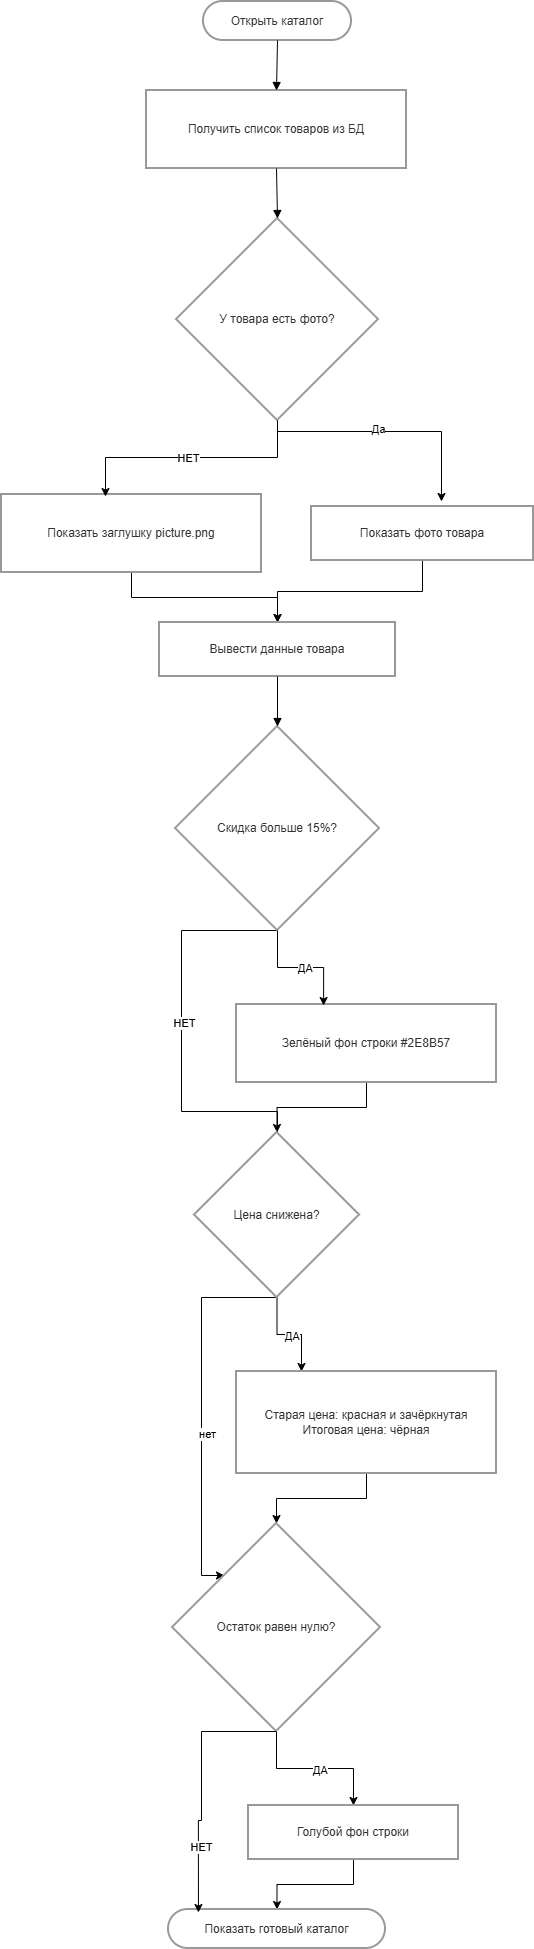

The diagram above was exported from draw.io. Its source (the exported page's mxGraphModel, read from the mxfile embedded in the PNG):
<mxGraphModel dx="1665" dy="883" grid="1" gridSize="10" guides="1" tooltips="1" connect="1" arrows="1" fold="1" page="1" pageScale="1" pageWidth="827" pageHeight="1169" math="0" shadow="0">
  <root>
    <mxCell id="0" />
    <mxCell id="1" parent="0" />
    <mxCell id="0ktc89NK-JIR_rFM7E0O-2" parent="1" style="rounded=1;whiteSpace=wrap;arcSize=50;strokeWidth=2;fillColor=light-dark(#FFFFFF,#1F2020);strokeColor=light-dark(#999999,#cccccc);fontColor=light-dark(#333333,#cccccc);" value="Открыть каталог" vertex="1">
      <mxGeometry height="39" width="148" x="222" y="20" as="geometry" />
    </mxCell>
    <mxCell id="0ktc89NK-JIR_rFM7E0O-3" parent="1" style="whiteSpace=wrap;strokeWidth=2;fillColor=light-dark(#FFFFFF,#1F2020);strokeColor=light-dark(#999999,#cccccc);fontColor=light-dark(#333333,#cccccc);" value="Получить список товаров из БД" vertex="1">
      <mxGeometry height="78" width="260" x="165" y="109" as="geometry" />
    </mxCell>
    <mxCell id="0ktc89NK-JIR_rFM7E0O-31" edge="1" parent="1" source="0ktc89NK-JIR_rFM7E0O-4" style="edgeStyle=orthogonalEdgeStyle;rounded=0;orthogonalLoop=1;jettySize=auto;html=1;">
      <mxGeometry relative="1" as="geometry">
        <Array as="points">
          <mxPoint x="296" y="450" />
          <mxPoint x="460" y="450" />
        </Array>
        <mxPoint x="460" y="520" as="targetPoint" />
      </mxGeometry>
    </mxCell>
    <mxCell id="0ktc89NK-JIR_rFM7E0O-32" connectable="0" parent="0ktc89NK-JIR_rFM7E0O-31" style="edgeLabel;html=1;align=center;verticalAlign=middle;resizable=0;points=[];" value="Да" vertex="1">
      <mxGeometry relative="1" x="-0.0939" y="3" as="geometry">
        <mxPoint as="offset" />
      </mxGeometry>
    </mxCell>
    <mxCell id="0ktc89NK-JIR_rFM7E0O-4" parent="1" style="rhombus;strokeWidth=2;whiteSpace=wrap;fillColor=light-dark(#FFFFFF,#1F2020);strokeColor=light-dark(#999999,#cccccc);fontColor=light-dark(#333333,#cccccc);" value="У товара есть фото?" vertex="1">
      <mxGeometry height="202" width="202" x="195" y="237" as="geometry" />
    </mxCell>
    <mxCell id="0ktc89NK-JIR_rFM7E0O-35" edge="1" parent="1" source="0ktc89NK-JIR_rFM7E0O-5" style="edgeStyle=orthogonalEdgeStyle;rounded=0;orthogonalLoop=1;jettySize=auto;html=1;" target="0ktc89NK-JIR_rFM7E0O-7">
      <mxGeometry relative="1" as="geometry" />
    </mxCell>
    <mxCell id="0ktc89NK-JIR_rFM7E0O-5" parent="1" style="whiteSpace=wrap;strokeWidth=2;fillColor=light-dark(#FFFFFF,#1F2020);strokeColor=light-dark(#999999,#cccccc);fontColor=light-dark(#333333,#cccccc);" value="Показать заглушку picture.png" vertex="1">
      <mxGeometry height="78" width="260" x="20" y="513" as="geometry" />
    </mxCell>
    <mxCell id="0ktc89NK-JIR_rFM7E0O-36" edge="1" parent="1" source="0ktc89NK-JIR_rFM7E0O-6" style="edgeStyle=orthogonalEdgeStyle;rounded=0;orthogonalLoop=1;jettySize=auto;html=1;" target="0ktc89NK-JIR_rFM7E0O-7">
      <mxGeometry relative="1" as="geometry">
        <Array as="points">
          <mxPoint x="441" y="610" />
          <mxPoint x="296" y="610" />
        </Array>
      </mxGeometry>
    </mxCell>
    <mxCell id="0ktc89NK-JIR_rFM7E0O-6" parent="1" style="whiteSpace=wrap;strokeWidth=2;fillColor=light-dark(#FFFFFF,#1F2020);strokeColor=light-dark(#999999,#cccccc);fontColor=light-dark(#333333,#cccccc);" value="Показать фото товара" vertex="1">
      <mxGeometry height="54" width="222" x="330" y="525" as="geometry" />
    </mxCell>
    <mxCell id="0ktc89NK-JIR_rFM7E0O-7" parent="1" style="whiteSpace=wrap;strokeWidth=2;fillColor=light-dark(#FFFFFF,#1F2020);strokeColor=light-dark(#999999,#cccccc);fontColor=light-dark(#333333,#cccccc);" value="Вывести данные товара" vertex="1">
      <mxGeometry height="54" width="236" x="178" y="641" as="geometry" />
    </mxCell>
    <mxCell id="0ktc89NK-JIR_rFM7E0O-39" edge="1" parent="1" source="0ktc89NK-JIR_rFM7E0O-8" style="edgeStyle=orthogonalEdgeStyle;rounded=0;orthogonalLoop=1;jettySize=auto;html=1;exitX=0.5;exitY=1;exitDx=0;exitDy=0;entryX=0.5;entryY=0;entryDx=0;entryDy=0;" target="0ktc89NK-JIR_rFM7E0O-10">
      <mxGeometry relative="1" as="geometry">
        <Array as="points">
          <mxPoint x="200" y="949" />
          <mxPoint x="200" y="1130" />
          <mxPoint x="296" y="1130" />
          <mxPoint x="296" y="1160" />
        </Array>
        <mxPoint x="260" y="1160" as="targetPoint" />
      </mxGeometry>
    </mxCell>
    <mxCell id="0ktc89NK-JIR_rFM7E0O-40" connectable="0" parent="0ktc89NK-JIR_rFM7E0O-39" style="edgeLabel;html=1;align=center;verticalAlign=middle;resizable=0;points=[];" value="НЕТ" vertex="1">
      <mxGeometry relative="1" x="-0.0875" y="2" as="geometry">
        <mxPoint as="offset" />
      </mxGeometry>
    </mxCell>
    <mxCell id="0ktc89NK-JIR_rFM7E0O-8" parent="1" style="rhombus;strokeWidth=2;whiteSpace=wrap;fillColor=light-dark(#FFFFFF,#1F2020);strokeColor=light-dark(#999999,#cccccc);fontColor=light-dark(#333333,#cccccc);" value="Скидка больше 15%?" vertex="1">
      <mxGeometry height="204" width="204" x="194" y="745" as="geometry" />
    </mxCell>
    <mxCell id="0ktc89NK-JIR_rFM7E0O-43" edge="1" parent="1" source="0ktc89NK-JIR_rFM7E0O-9" style="edgeStyle=orthogonalEdgeStyle;rounded=0;orthogonalLoop=1;jettySize=auto;html=1;" target="0ktc89NK-JIR_rFM7E0O-10">
      <mxGeometry relative="1" as="geometry" />
    </mxCell>
    <mxCell id="0ktc89NK-JIR_rFM7E0O-9" parent="1" style="whiteSpace=wrap;strokeWidth=2;fillColor=light-dark(#FFFFFF,#1F2020);strokeColor=light-dark(#999999,#cccccc);fontColor=light-dark(#333333,#cccccc);" value="Зелёный фон строки #2E8B57" vertex="1">
      <mxGeometry height="78" width="260" x="255" y="1023" as="geometry" />
    </mxCell>
    <mxCell id="0ktc89NK-JIR_rFM7E0O-44" edge="1" parent="1" source="0ktc89NK-JIR_rFM7E0O-10" style="edgeStyle=orthogonalEdgeStyle;rounded=0;orthogonalLoop=1;jettySize=auto;html=1;entryX=0.25;entryY=0;entryDx=0;entryDy=0;" target="0ktc89NK-JIR_rFM7E0O-11">
      <mxGeometry relative="1" as="geometry" />
    </mxCell>
    <mxCell id="0ktc89NK-JIR_rFM7E0O-45" connectable="0" parent="0ktc89NK-JIR_rFM7E0O-44" style="edgeLabel;html=1;align=center;verticalAlign=middle;resizable=0;points=[];" value="ДА" vertex="1">
      <mxGeometry relative="1" x="0.0457" y="-1" as="geometry">
        <mxPoint as="offset" />
      </mxGeometry>
    </mxCell>
    <mxCell id="0ktc89NK-JIR_rFM7E0O-46" edge="1" parent="1" source="0ktc89NK-JIR_rFM7E0O-10" style="edgeStyle=orthogonalEdgeStyle;rounded=0;orthogonalLoop=1;jettySize=auto;html=1;entryX=0;entryY=0;entryDx=0;entryDy=0;exitX=0.5;exitY=1;exitDx=0;exitDy=0;" target="0ktc89NK-JIR_rFM7E0O-12">
      <mxGeometry relative="1" as="geometry">
        <Array as="points">
          <mxPoint x="220" y="1316" />
          <mxPoint x="220" y="1594" />
        </Array>
      </mxGeometry>
    </mxCell>
    <mxCell id="0ktc89NK-JIR_rFM7E0O-47" connectable="0" parent="0ktc89NK-JIR_rFM7E0O-46" style="edgeLabel;html=1;align=center;verticalAlign=middle;resizable=0;points=[];" value="нет" vertex="1">
      <mxGeometry relative="1" x="0.1235" y="5" as="geometry">
        <mxPoint y="1" as="offset" />
      </mxGeometry>
    </mxCell>
    <mxCell id="0ktc89NK-JIR_rFM7E0O-10" parent="1" style="rhombus;strokeWidth=2;whiteSpace=wrap;fillColor=light-dark(#FFFFFF,#1F2020);strokeColor=light-dark(#999999,#cccccc);fontColor=light-dark(#333333,#cccccc);" value="Цена снижена?" vertex="1">
      <mxGeometry height="165" width="165" x="213" y="1151" as="geometry" />
    </mxCell>
    <mxCell id="0ktc89NK-JIR_rFM7E0O-52" edge="1" parent="1" source="0ktc89NK-JIR_rFM7E0O-11" style="edgeStyle=orthogonalEdgeStyle;rounded=0;orthogonalLoop=1;jettySize=auto;html=1;" target="0ktc89NK-JIR_rFM7E0O-12">
      <mxGeometry relative="1" as="geometry" />
    </mxCell>
    <mxCell id="0ktc89NK-JIR_rFM7E0O-11" parent="1" style="whiteSpace=wrap;strokeWidth=2;fillColor=light-dark(#FFFFFF,#1F2020);strokeColor=light-dark(#999999,#cccccc);fontColor=light-dark(#333333,#cccccc);" value="Старая цена: красная и зачёркнутая&#10;Итоговая цена: чёрная" vertex="1">
      <mxGeometry height="102" width="260" x="255" y="1390" as="geometry" />
    </mxCell>
    <mxCell id="0ktc89NK-JIR_rFM7E0O-48" edge="1" parent="1" source="0ktc89NK-JIR_rFM7E0O-12" style="edgeStyle=orthogonalEdgeStyle;rounded=0;orthogonalLoop=1;jettySize=auto;html=1;entryX=0.5;entryY=0;entryDx=0;entryDy=0;" target="0ktc89NK-JIR_rFM7E0O-13">
      <mxGeometry relative="1" as="geometry" />
    </mxCell>
    <mxCell id="0ktc89NK-JIR_rFM7E0O-49" connectable="0" parent="0ktc89NK-JIR_rFM7E0O-48" style="edgeLabel;html=1;align=center;verticalAlign=middle;resizable=0;points=[];" value="ДА" vertex="1">
      <mxGeometry relative="1" x="0.0596" y="-1" as="geometry">
        <mxPoint as="offset" />
      </mxGeometry>
    </mxCell>
    <mxCell id="0ktc89NK-JIR_rFM7E0O-12" parent="1" style="rhombus;strokeWidth=2;whiteSpace=wrap;fillColor=light-dark(#FFFFFF,#1F2020);strokeColor=light-dark(#999999,#cccccc);fontColor=light-dark(#333333,#cccccc);" value="Остаток равен нулю?" vertex="1">
      <mxGeometry height="208" width="208" x="191" y="1542" as="geometry" />
    </mxCell>
    <mxCell id="0ktc89NK-JIR_rFM7E0O-53" edge="1" parent="1" source="0ktc89NK-JIR_rFM7E0O-13" style="edgeStyle=orthogonalEdgeStyle;rounded=0;orthogonalLoop=1;jettySize=auto;html=1;" target="0ktc89NK-JIR_rFM7E0O-14">
      <mxGeometry relative="1" as="geometry" />
    </mxCell>
    <mxCell id="0ktc89NK-JIR_rFM7E0O-13" parent="1" style="whiteSpace=wrap;strokeWidth=2;fillColor=light-dark(#FFFFFF,#1F2020);strokeColor=light-dark(#999999,#cccccc);fontColor=light-dark(#333333,#cccccc);" value="Голубой фон строки" vertex="1">
      <mxGeometry height="54" width="210" x="267" y="1824" as="geometry" />
    </mxCell>
    <mxCell id="0ktc89NK-JIR_rFM7E0O-14" parent="1" style="rounded=1;whiteSpace=wrap;arcSize=50;strokeWidth=2;fillColor=light-dark(#FFFFFF,#1F2020);strokeColor=light-dark(#999999,#cccccc);fontColor=light-dark(#333333,#cccccc);" value="Показать готовый каталог" vertex="1">
      <mxGeometry height="39" width="217" x="187" y="1928" as="geometry" />
    </mxCell>
    <mxCell id="0ktc89NK-JIR_rFM7E0O-15" edge="1" parent="1" source="0ktc89NK-JIR_rFM7E0O-2" style="curved=1;startArrow=none;endArrow=block;exitX=0.5;exitY=1;entryX=0.5;entryY=0;rounded=0;" target="0ktc89NK-JIR_rFM7E0O-3" value="">
      <mxGeometry relative="1" as="geometry">
        <Array as="points" />
      </mxGeometry>
    </mxCell>
    <mxCell id="0ktc89NK-JIR_rFM7E0O-16" edge="1" parent="1" source="0ktc89NK-JIR_rFM7E0O-3" style="curved=1;startArrow=none;endArrow=block;exitX=0.5;exitY=1;entryX=0.5;entryY=0;rounded=0;" target="0ktc89NK-JIR_rFM7E0O-4" value="">
      <mxGeometry relative="1" as="geometry">
        <Array as="points" />
      </mxGeometry>
    </mxCell>
    <mxCell id="0ktc89NK-JIR_rFM7E0O-21" edge="1" parent="1" source="0ktc89NK-JIR_rFM7E0O-7" style="curved=1;startArrow=none;endArrow=block;exitX=0.5;exitY=1;entryX=0.5;entryY=0;rounded=0;" target="0ktc89NK-JIR_rFM7E0O-8" value="">
      <mxGeometry relative="1" as="geometry">
        <Array as="points" />
      </mxGeometry>
    </mxCell>
    <mxCell id="0ktc89NK-JIR_rFM7E0O-33" edge="1" parent="1" source="0ktc89NK-JIR_rFM7E0O-4" style="edgeStyle=orthogonalEdgeStyle;rounded=0;orthogonalLoop=1;jettySize=auto;html=1;entryX=0.4;entryY=0.026;entryDx=0;entryDy=0;entryPerimeter=0;" target="0ktc89NK-JIR_rFM7E0O-5">
      <mxGeometry relative="1" as="geometry" />
    </mxCell>
    <mxCell id="0ktc89NK-JIR_rFM7E0O-34" connectable="0" parent="0ktc89NK-JIR_rFM7E0O-33" style="edgeLabel;html=1;align=center;verticalAlign=middle;resizable=0;points=[];" value="НЕТ" vertex="1">
      <mxGeometry relative="1" x="0.0241" as="geometry">
        <mxPoint as="offset" />
      </mxGeometry>
    </mxCell>
    <mxCell id="0ktc89NK-JIR_rFM7E0O-41" edge="1" parent="1" source="0ktc89NK-JIR_rFM7E0O-8" style="edgeStyle=orthogonalEdgeStyle;rounded=0;orthogonalLoop=1;jettySize=auto;html=1;entryX=0.335;entryY=0.013;entryDx=0;entryDy=0;entryPerimeter=0;" target="0ktc89NK-JIR_rFM7E0O-9">
      <mxGeometry relative="1" as="geometry" />
    </mxCell>
    <mxCell id="0ktc89NK-JIR_rFM7E0O-42" connectable="0" parent="0ktc89NK-JIR_rFM7E0O-41" style="edgeLabel;html=1;align=center;verticalAlign=middle;resizable=0;points=[];" value="ДА" vertex="1">
      <mxGeometry relative="1" x="0.0569" as="geometry">
        <mxPoint as="offset" />
      </mxGeometry>
    </mxCell>
    <mxCell id="0ktc89NK-JIR_rFM7E0O-50" edge="1" parent="1" source="0ktc89NK-JIR_rFM7E0O-12" style="edgeStyle=orthogonalEdgeStyle;rounded=0;orthogonalLoop=1;jettySize=auto;html=1;entryX=0.138;entryY=0.077;entryDx=0;entryDy=0;entryPerimeter=0;exitX=0.5;exitY=1;exitDx=0;exitDy=0;" target="0ktc89NK-JIR_rFM7E0O-14">
      <mxGeometry relative="1" as="geometry">
        <Array as="points">
          <mxPoint x="220" y="1750" />
          <mxPoint x="220" y="1839" />
          <mxPoint x="217" y="1839" />
        </Array>
      </mxGeometry>
    </mxCell>
    <mxCell id="0ktc89NK-JIR_rFM7E0O-51" connectable="0" parent="0ktc89NK-JIR_rFM7E0O-50" style="edgeLabel;html=1;align=center;verticalAlign=middle;resizable=0;points=[];" value="НЕТ" vertex="1">
      <mxGeometry relative="1" x="0.4983" y="3" as="geometry">
        <mxPoint as="offset" />
      </mxGeometry>
    </mxCell>
  </root>
</mxGraphModel>